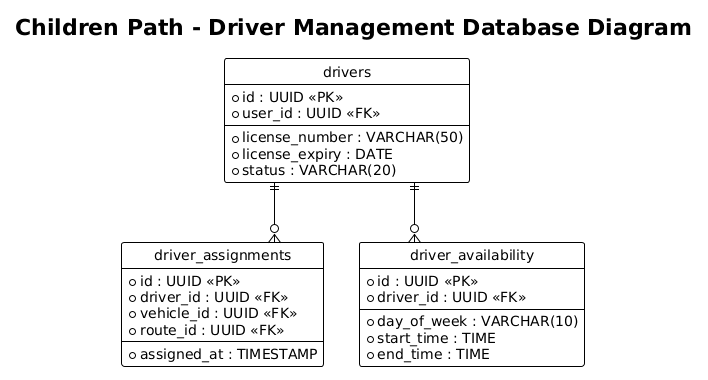

The diagram above was rendered by PlantUML. Its source (embedded in the PNG):
@startuml
title Children Path - Driver Management Database Diagram
!theme plain
hide circle
skinparam linetype ortho

entity "drivers" as drivers {
  * id : UUID <<PK>>
  * user_id : UUID <<FK>>
  --
  * license_number : VARCHAR(50)
  * license_expiry : DATE
  * status : VARCHAR(20)
}

entity "driver_assignments" as driver_assignments {
  * id : UUID <<PK>>
  * driver_id : UUID <<FK>>
  * vehicle_id : UUID <<FK>>
  * route_id : UUID <<FK>>
  --
  * assigned_at : TIMESTAMP
}

entity "driver_availability" as driver_availability {
  * id : UUID <<PK>>
  * driver_id : UUID <<FK>>
  --
  * day_of_week : VARCHAR(10)
  * start_time : TIME
  * end_time : TIME
}

drivers ||--o{ driver_assignments
drivers ||--o{ driver_availability
@enduml